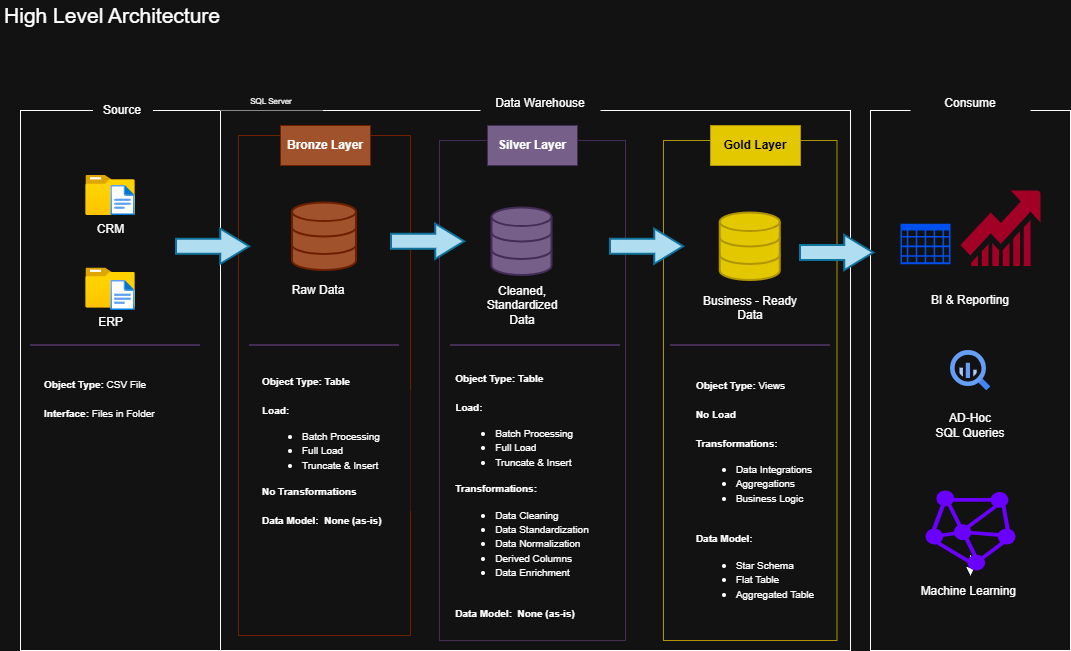

The diagram above was exported from draw.io. Its source (the exported page's mxGraphModel, read from the mxfile embedded in the PNG):
<mxGraphModel dx="786" dy="516" grid="1" gridSize="10" guides="1" tooltips="1" connect="1" arrows="1" fold="1" page="1" pageScale="1" pageWidth="827" pageHeight="1169" math="0" shadow="0">
  <root>
    <mxCell id="0" />
    <mxCell id="1" parent="0" />
    <mxCell id="nJ56g1yKf23cJD8p9vPm-1" parent="1" style="text;html=1;whiteSpace=wrap;strokeColor=none;fillColor=none;align=center;verticalAlign=middle;rounded=0;" value="&lt;font style=&quot;font-size: 21px;&quot;&gt;High Level Architecture&lt;span style=&quot;background-color: transparent; color: light-dark(rgb(0, 0, 0), rgb(255, 255, 255));&quot;&gt;&amp;nbsp;&lt;/span&gt;&lt;/font&gt;" vertex="1">
      <mxGeometry height="30" width="230" x="40" y="30" as="geometry" />
    </mxCell>
    <mxCell id="nJ56g1yKf23cJD8p9vPm-2" parent="1" style="rounded=0;whiteSpace=wrap;html=1;fillColor=default;" value="&lt;div&gt;&lt;br&gt;&lt;/div&gt;&lt;div&gt;&lt;br&gt;&lt;/div&gt;&lt;div&gt;&lt;br&gt;&lt;/div&gt;&lt;div&gt;&lt;span style=&quot;background-color: transparent; color: light-dark(rgb(0, 0, 0), rgb(255, 255, 255));&quot;&gt;&lt;br&gt;&lt;/span&gt;&lt;/div&gt;&lt;div&gt;&lt;br&gt;&lt;/div&gt;&lt;div&gt;&lt;br&gt;&lt;/div&gt;&lt;div&gt;&lt;br&gt;&lt;/div&gt;&lt;div&gt;&lt;br&gt;&lt;/div&gt;&lt;div&gt;&lt;br&gt;&lt;/div&gt;&lt;div&gt;&lt;br&gt;&lt;/div&gt;&lt;div&gt;&lt;br&gt;&lt;/div&gt;&lt;div&gt;&lt;br&gt;&lt;/div&gt;&lt;div&gt;&lt;br&gt;&lt;/div&gt;&lt;div&gt;&lt;br&gt;&lt;/div&gt;" vertex="1">
      <mxGeometry height="540" width="200" x="60" y="140" as="geometry" />
    </mxCell>
    <mxCell id="nJ56g1yKf23cJD8p9vPm-4" parent="1" style="rounded=0;whiteSpace=wrap;html=1;" value="" vertex="1">
      <mxGeometry height="540" width="630" x="260" y="140" as="geometry" />
    </mxCell>
    <mxCell id="nJ56g1yKf23cJD8p9vPm-5" parent="1" style="rounded=0;whiteSpace=wrap;html=1;strokeColor=none;" value="Data Warehouse&lt;div&gt;&lt;br&gt;&lt;/div&gt;" vertex="1">
      <mxGeometry height="60" width="120" x="520" y="110" as="geometry" />
    </mxCell>
    <mxCell id="nJ56g1yKf23cJD8p9vPm-6" parent="1" style="rounded=0;whiteSpace=wrap;html=1;" value="" vertex="1">
      <mxGeometry height="540" width="200" x="910" y="140" as="geometry" />
    </mxCell>
    <mxCell id="nJ56g1yKf23cJD8p9vPm-9" parent="1" style="rounded=0;whiteSpace=wrap;html=1;fillColor=none;fontColor=#ffffff;strokeColor=#6D1F00;" value="" vertex="1">
      <mxGeometry height="500" width="172" x="278" y="165" as="geometry" />
    </mxCell>
    <mxCell id="nJ56g1yKf23cJD8p9vPm-10" parent="1" style="rounded=0;whiteSpace=wrap;html=1;fillColor=#a0522d;fontColor=#ffffff;strokeColor=#6D1F00;" value="&lt;b&gt;Bronze Layer&lt;/b&gt;" vertex="1">
      <mxGeometry height="40" width="90" x="320" y="155" as="geometry" />
    </mxCell>
    <mxCell id="nJ56g1yKf23cJD8p9vPm-12" parent="1" style="rounded=0;whiteSpace=wrap;html=1;fillColor=none;fontColor=#ffffff;strokeColor=#432D57;" value="" vertex="1">
      <mxGeometry height="500" width="186" x="479" y="170" as="geometry" />
    </mxCell>
    <mxCell id="nJ56g1yKf23cJD8p9vPm-13" parent="1" style="rounded=0;whiteSpace=wrap;html=1;fillColor=#76608a;fontColor=#ffffff;strokeColor=#432D57;" value="&lt;b&gt;Silver Layer&lt;/b&gt;" vertex="1">
      <mxGeometry height="40" width="90" x="527" y="155" as="geometry" />
    </mxCell>
    <mxCell id="nJ56g1yKf23cJD8p9vPm-15" parent="1" style="rounded=0;whiteSpace=wrap;html=1;fillColor=none;fontColor=#000000;strokeColor=#B09500;" value="" vertex="1">
      <mxGeometry height="500" width="173.5" x="703" y="170" as="geometry" />
    </mxCell>
    <mxCell id="nJ56g1yKf23cJD8p9vPm-16" parent="1" style="rounded=0;whiteSpace=wrap;html=1;fillColor=#e3c800;fontColor=#000000;strokeColor=#B09500;" value="&lt;b&gt;Gold Layer&lt;/b&gt;" vertex="1">
      <mxGeometry height="40" width="90" x="750" y="155" as="geometry" />
    </mxCell>
    <mxCell id="nJ56g1yKf23cJD8p9vPm-17" parent="1" style="image;aspect=fixed;html=1;points=[];align=center;fontSize=12;image=img/lib/azure2/general/Folder_Blank.svg;" value="CRM" vertex="1">
      <mxGeometry height="40" width="49.29" x="125.36" y="205" as="geometry" />
    </mxCell>
    <mxCell id="nJ56g1yKf23cJD8p9vPm-18" parent="1" style="image;aspect=fixed;html=1;points=[];align=center;fontSize=12;image=img/lib/azure2/general/File.svg;" value="" vertex="1">
      <mxGeometry height="30" width="24.35" x="150.3" y="215" as="geometry" />
    </mxCell>
    <mxCell id="nJ56g1yKf23cJD8p9vPm-20" parent="1" style="image;aspect=fixed;html=1;points=[];align=center;fontSize=12;image=img/lib/azure2/general/Folder_Blank.svg;" value="ERP&lt;div&gt;&lt;br&gt;&lt;/div&gt;" vertex="1">
      <mxGeometry height="40" width="49.29" x="125.36" y="297.5" as="geometry" />
    </mxCell>
    <mxCell id="nJ56g1yKf23cJD8p9vPm-21" parent="1" style="image;aspect=fixed;html=1;points=[];align=center;fontSize=12;image=img/lib/azure2/general/File.svg;" value="" vertex="1">
      <mxGeometry height="30" width="24.35" x="150.29999999999998" y="310" as="geometry" />
    </mxCell>
    <mxCell id="nJ56g1yKf23cJD8p9vPm-23" parent="1" style="rounded=0;whiteSpace=wrap;html=1;fillColor=default;strokeColor=none;align=left;" value="&lt;font style=&quot;font-size: 10px;&quot;&gt;&lt;b style=&quot;&quot;&gt;Object Type: &lt;/b&gt;CSV File&lt;/font&gt;&lt;div&gt;&lt;span style=&quot;font-size: 10px;&quot;&gt;&lt;br&gt;&lt;/span&gt;&lt;div&gt;&lt;font style=&quot;font-size: 10px;&quot;&gt;&lt;b&gt;Interface: &lt;/b&gt;Files in Folder&lt;/font&gt;&lt;/div&gt;&lt;div&gt;&lt;font style=&quot;font-size: 10px;&quot;&gt;&lt;br&gt;&lt;/font&gt;&lt;/div&gt;&lt;/div&gt;" vertex="1">
      <mxGeometry height="30" width="120" x="82.17" y="420" as="geometry" />
    </mxCell>
    <mxCell id="nJ56g1yKf23cJD8p9vPm-33" parent="1" style="html=1;verticalLabelPosition=bottom;align=center;labelBackgroundColor=#ffffff;verticalAlign=top;strokeWidth=2;strokeColor=#6D1F00;shadow=0;dashed=0;shape=mxgraph.ios7.icons.data;fillColor=#a0522d;fontColor=#ffffff;" value="" vertex="1">
      <mxGeometry height="67.5" width="64" x="332" y="232.5" as="geometry" />
    </mxCell>
    <mxCell id="nJ56g1yKf23cJD8p9vPm-34" parent="1" style="html=1;verticalLabelPosition=bottom;align=center;labelBackgroundColor=#ffffff;verticalAlign=top;strokeWidth=2;strokeColor=#432D57;shadow=0;dashed=0;shape=mxgraph.ios7.icons.data;fillColor=#76608a;fontColor=#ffffff;" value="" vertex="1">
      <mxGeometry height="67.5" width="60" x="531.5" y="237.5" as="geometry" />
    </mxCell>
    <mxCell id="nJ56g1yKf23cJD8p9vPm-35" parent="1" style="html=1;verticalLabelPosition=bottom;align=center;labelBackgroundColor=#ffffff;verticalAlign=top;strokeWidth=2;strokeColor=#B09500;shadow=0;dashed=0;shape=mxgraph.ios7.icons.data;fillColor=#e3c800;fontColor=#000000;" value="" vertex="1">
      <mxGeometry height="67.5" width="60" x="759.75" y="242.5" as="geometry" />
    </mxCell>
    <mxCell id="nJ56g1yKf23cJD8p9vPm-36" parent="1" style="shape=mxgraph.arrows.arrow_right;html=1;verticalLabelPosition=bottom;verticalAlign=top;strokeWidth=2;strokeColor=#10739e;fillColor=#b1ddf0;" value="" vertex="1">
      <mxGeometry height="35" width="73" x="431" y="253.75" as="geometry" />
    </mxCell>
    <mxCell id="nJ56g1yKf23cJD8p9vPm-37" parent="1" style="shape=mxgraph.arrows.arrow_right;html=1;verticalLabelPosition=bottom;verticalAlign=top;strokeWidth=2;strokeColor=#10739e;fillColor=#b1ddf0;" value="" vertex="1">
      <mxGeometry height="35" width="73" x="650" y="258.75" as="geometry" />
    </mxCell>
    <mxCell id="nJ56g1yKf23cJD8p9vPm-38" parent="1" style="shape=mxgraph.arrows.arrow_right;html=1;verticalLabelPosition=bottom;verticalAlign=top;strokeWidth=2;strokeColor=#10739e;fillColor=#b1ddf0;" value="" vertex="1">
      <mxGeometry height="35" width="73" x="216" y="258.75" as="geometry" />
    </mxCell>
    <mxCell id="nJ56g1yKf23cJD8p9vPm-39" parent="1" style="shape=mxgraph.arrows.arrow_right;html=1;verticalLabelPosition=bottom;verticalAlign=top;strokeWidth=2;strokeColor=#10739e;fillColor=#b1ddf0;" value="" vertex="1">
      <mxGeometry height="35" width="73" x="840" y="265" as="geometry" />
    </mxCell>
    <mxCell id="nJ56g1yKf23cJD8p9vPm-40" parent="1" style="text;html=1;whiteSpace=wrap;strokeColor=none;fillColor=none;align=center;verticalAlign=middle;rounded=0;" value="Raw Data" vertex="1">
      <mxGeometry height="30" width="76" x="320" y="305" as="geometry" />
    </mxCell>
    <mxCell id="nJ56g1yKf23cJD8p9vPm-43" parent="1" style="text;html=1;whiteSpace=wrap;strokeColor=none;fillColor=none;align=center;verticalAlign=middle;rounded=0;" value="Cleaned, Standardized Data" vertex="1">
      <mxGeometry height="30" width="100" x="511.5" y="320" as="geometry" />
    </mxCell>
    <mxCell id="nJ56g1yKf23cJD8p9vPm-44" parent="1" style="text;html=1;whiteSpace=wrap;strokeColor=none;fillColor=none;align=center;verticalAlign=middle;rounded=0;" value="Business - Ready Data&lt;div&gt;&lt;br&gt;&lt;/div&gt;" vertex="1">
      <mxGeometry height="30" width="100" x="740" y="330" as="geometry" />
    </mxCell>
    <mxCell id="nJ56g1yKf23cJD8p9vPm-7" parent="1" style="rounded=0;whiteSpace=wrap;html=1;strokeColor=none;" value="Consume&lt;div&gt;&lt;br&gt;&lt;/div&gt;" vertex="1">
      <mxGeometry height="60" width="120" x="950" y="110" as="geometry" />
    </mxCell>
    <mxCell id="nJ56g1yKf23cJD8p9vPm-48" parent="1" style="rounded=0;whiteSpace=wrap;html=1;strokeColor=none;direction=south;" value="Source" vertex="1">
      <mxGeometry height="120" width="60" x="132.48000000000002" y="80" as="geometry" />
    </mxCell>
    <mxCell id="nJ56g1yKf23cJD8p9vPm-53" parent="1" style="line;strokeWidth=2;html=1;fillColor=#76608a;fontColor=#ffffff;strokeColor=#432D57;" value="" vertex="1">
      <mxGeometry height="10" width="170" x="70" y="370" as="geometry" />
    </mxCell>
    <mxCell id="nJ56g1yKf23cJD8p9vPm-55" parent="1" style="line;strokeWidth=2;html=1;fillColor=#76608a;fontColor=#ffffff;strokeColor=#432D57;" value="" vertex="1">
      <mxGeometry height="10" width="170" x="490" y="370" as="geometry" />
    </mxCell>
    <mxCell id="nJ56g1yKf23cJD8p9vPm-56" parent="1" style="line;strokeWidth=2;html=1;fillColor=#76608a;fontColor=#ffffff;strokeColor=#432D57;" value="" vertex="1">
      <mxGeometry height="10" width="160" x="710" y="370" as="geometry" />
    </mxCell>
    <mxCell id="nJ56g1yKf23cJD8p9vPm-57" parent="1" style="rounded=0;whiteSpace=wrap;html=1;fillColor=default;strokeColor=none;align=left;" value="&lt;div style=&quot;&quot;&gt;&lt;b style=&quot;font-size: 10px; background-color: transparent; color: light-dark(rgb(0, 0, 0), rgb(255, 255, 255));&quot;&gt;Object Type: Table&lt;/b&gt;&lt;/div&gt;&lt;div&gt;&lt;span style=&quot;font-size: 10px;&quot;&gt;&lt;br&gt;&lt;/span&gt;&lt;div style=&quot;&quot;&gt;&lt;span style=&quot;font-size: 10px;&quot;&gt;&lt;b&gt;Load:&lt;/b&gt;&lt;/span&gt;&lt;/div&gt;&lt;/div&gt;&lt;div style=&quot;&quot;&gt;&lt;ul&gt;&lt;li style=&quot;&quot;&gt;&lt;span style=&quot;font-size: 10px;&quot;&gt;Batch Processing&lt;/span&gt;&lt;/li&gt;&lt;li style=&quot;&quot;&gt;&lt;span style=&quot;font-size: 10px;&quot;&gt;Full Load&amp;nbsp;&lt;/span&gt;&lt;/li&gt;&lt;li style=&quot;&quot;&gt;&lt;span style=&quot;font-size: 10px;&quot;&gt;Truncate &amp;amp; Insert&lt;/span&gt;&lt;/li&gt;&lt;/ul&gt;&lt;/div&gt;&lt;div style=&quot;&quot;&gt;&lt;font size=&quot;1&quot;&gt;&lt;b&gt;No Transformations&lt;/b&gt;&lt;/font&gt;&lt;/div&gt;&lt;div style=&quot;&quot;&gt;&lt;font size=&quot;1&quot;&gt;&lt;b&gt;&lt;br&gt;&lt;/b&gt;&lt;/font&gt;&lt;/div&gt;&lt;div style=&quot;&quot;&gt;&lt;font size=&quot;1&quot;&gt;&lt;b&gt;Data Model:&amp;nbsp; None (as-is)&lt;/b&gt;&lt;/font&gt;&lt;/div&gt;" vertex="1">
      <mxGeometry height="120" width="150" x="300" y="420" as="geometry" />
    </mxCell>
    <mxCell id="nJ56g1yKf23cJD8p9vPm-54" parent="1" style="line;strokeWidth=2;html=1;fillColor=#76608a;fontColor=#ffffff;strokeColor=#432D57;" value="" vertex="1">
      <mxGeometry height="10" width="150" x="289" y="370" as="geometry" />
    </mxCell>
    <mxCell id="nJ56g1yKf23cJD8p9vPm-59" parent="1" style="rounded=0;whiteSpace=wrap;html=1;fillColor=default;strokeColor=none;" value="&lt;div style=&quot;text-align: left;&quot;&gt;&lt;b style=&quot;font-size: 10px; background-color: transparent; color: light-dark(rgb(0, 0, 0), rgb(255, 255, 255));&quot;&gt;Object Type: Table&lt;/b&gt;&lt;/div&gt;&lt;div&gt;&lt;span style=&quot;font-size: 10px;&quot;&gt;&lt;br&gt;&lt;/span&gt;&lt;div style=&quot;text-align: left;&quot;&gt;&lt;span style=&quot;font-size: 10px;&quot;&gt;&lt;b&gt;Load:&lt;/b&gt;&lt;/span&gt;&lt;/div&gt;&lt;/div&gt;&lt;div style=&quot;&quot;&gt;&lt;ul&gt;&lt;li style=&quot;text-align: left;&quot;&gt;&lt;span style=&quot;font-size: 10px;&quot;&gt;Batch Processing&lt;/span&gt;&lt;/li&gt;&lt;li style=&quot;text-align: left;&quot;&gt;&lt;span style=&quot;font-size: 10px;&quot;&gt;Full Load&amp;nbsp;&lt;/span&gt;&lt;/li&gt;&lt;li style=&quot;text-align: left;&quot;&gt;&lt;span style=&quot;font-size: 10px;&quot;&gt;Truncate &amp;amp; Insert&lt;/span&gt;&lt;/li&gt;&lt;/ul&gt;&lt;/div&gt;&lt;div style=&quot;text-align: left;&quot;&gt;&lt;font size=&quot;1&quot;&gt;&lt;b&gt;Transformations:&lt;/b&gt;&lt;/font&gt;&lt;/div&gt;&lt;div style=&quot;text-align: left;&quot;&gt;&lt;ul&gt;&lt;li&gt;&lt;font size=&quot;1&quot;&gt;Data Cleaning&lt;/font&gt;&lt;/li&gt;&lt;li&gt;&lt;font size=&quot;1&quot;&gt;Data Standardization&lt;/font&gt;&lt;/li&gt;&lt;li&gt;&lt;font size=&quot;1&quot;&gt;Data Normalization&lt;/font&gt;&lt;/li&gt;&lt;li&gt;&lt;font size=&quot;1&quot;&gt;Derived Columns&lt;/font&gt;&lt;/li&gt;&lt;li&gt;&lt;font size=&quot;1&quot;&gt;Data Enrichment&lt;/font&gt;&lt;/li&gt;&lt;/ul&gt;&lt;/div&gt;&lt;div style=&quot;text-align: left;&quot;&gt;&lt;font size=&quot;1&quot;&gt;&lt;b&gt;&lt;br&gt;&lt;/b&gt;&lt;/font&gt;&lt;/div&gt;&lt;div style=&quot;text-align: left;&quot;&gt;&lt;font size=&quot;1&quot;&gt;&lt;b&gt;Data Model:&amp;nbsp; None (as-is)&lt;/b&gt;&lt;/font&gt;&lt;/div&gt;" vertex="1">
      <mxGeometry height="120" width="150" x="486.5" y="465" as="geometry" />
    </mxCell>
    <mxCell id="nJ56g1yKf23cJD8p9vPm-60" parent="1" style="rounded=0;whiteSpace=wrap;html=1;fillColor=default;strokeColor=none;" value="&lt;div style=&quot;text-align: left;&quot;&gt;&lt;b style=&quot;font-size: 10px; background-color: transparent; color: light-dark(rgb(0, 0, 0), rgb(255, 255, 255));&quot;&gt;Object Type: &lt;/b&gt;&lt;span style=&quot;font-size: 10px; background-color: transparent; color: light-dark(rgb(0, 0, 0), rgb(255, 255, 255));&quot;&gt;Views&lt;/span&gt;&lt;/div&gt;&lt;div&gt;&lt;span style=&quot;font-size: 10px;&quot;&gt;&lt;br&gt;&lt;/span&gt;&lt;div style=&quot;text-align: left;&quot;&gt;&lt;span style=&quot;font-size: 10px;&quot;&gt;&lt;b&gt;No Load&lt;/b&gt;&lt;/span&gt;&lt;/div&gt;&lt;/div&gt;&lt;div style=&quot;text-align: left;&quot;&gt;&lt;font size=&quot;1&quot;&gt;&lt;b&gt;&lt;br&gt;&lt;/b&gt;&lt;/font&gt;&lt;/div&gt;&lt;div style=&quot;text-align: left;&quot;&gt;&lt;font size=&quot;1&quot;&gt;&lt;b&gt;Transformations:&lt;/b&gt;&lt;/font&gt;&lt;/div&gt;&lt;div style=&quot;text-align: left;&quot;&gt;&lt;ul&gt;&lt;li&gt;&lt;font size=&quot;1&quot;&gt;Data Integrations&lt;/font&gt;&lt;/li&gt;&lt;li&gt;&lt;font size=&quot;1&quot;&gt;Aggregations&lt;/font&gt;&lt;/li&gt;&lt;li&gt;&lt;font size=&quot;1&quot;&gt;Business Logic&lt;/font&gt;&lt;/li&gt;&lt;/ul&gt;&lt;/div&gt;&lt;div style=&quot;text-align: left;&quot;&gt;&lt;font size=&quot;1&quot;&gt;&lt;b&gt;&lt;br&gt;&lt;/b&gt;&lt;/font&gt;&lt;/div&gt;&lt;div style=&quot;text-align: left;&quot;&gt;&lt;font size=&quot;1&quot;&gt;&lt;b&gt;Data Model:&amp;nbsp;&amp;nbsp;&lt;/b&gt;&lt;/font&gt;&lt;/div&gt;&lt;div style=&quot;text-align: left;&quot;&gt;&lt;ul&gt;&lt;li&gt;&lt;font size=&quot;1&quot;&gt;Star Schema&lt;/font&gt;&lt;/li&gt;&lt;li&gt;&lt;font size=&quot;1&quot;&gt;Flat Table&lt;/font&gt;&lt;/li&gt;&lt;li&gt;&lt;font size=&quot;1&quot;&gt;Aggregated Table&lt;/font&gt;&lt;/li&gt;&lt;/ul&gt;&lt;/div&gt;" vertex="1">
      <mxGeometry height="120" width="150" x="720" y="465" as="geometry" />
    </mxCell>
    <mxCell id="xI3KYoQhvszyvAVy1Koy-8" edge="1" parent="1" source="xI3KYoQhvszyvAVy1Koy-1" style="edgeStyle=orthogonalEdgeStyle;rounded=0;orthogonalLoop=1;jettySize=auto;html=1;" target="xI3KYoQhvszyvAVy1Koy-7" value="">
      <mxGeometry relative="1" as="geometry" />
    </mxCell>
    <mxCell id="xI3KYoQhvszyvAVy1Koy-1" parent="1" style="verticalLabelPosition=bottom;sketch=0;html=1;fillColor=#6a00ff;strokeColor=#3700CC;verticalAlign=top;pointerEvents=1;align=center;shape=mxgraph.cisco_safe.business_icons.icon6;fontColor=#ffffff;" value="" vertex="1">
      <mxGeometry height="80" width="90" x="965" y="520" as="geometry" />
    </mxCell>
    <mxCell id="xI3KYoQhvszyvAVy1Koy-2" parent="1" style="verticalLabelPosition=bottom;sketch=0;html=1;fillColor=#a20025;strokeColor=#6F0000;verticalAlign=top;pointerEvents=1;align=center;shape=mxgraph.cisco_safe.business_icons.icon10;fontColor=#ffffff;" value="" vertex="1">
      <mxGeometry height="75.5" width="80" x="1000" y="220" as="geometry" />
    </mxCell>
    <mxCell id="xI3KYoQhvszyvAVy1Koy-3" parent="1" style="verticalLabelPosition=bottom;sketch=0;html=1;fillColor=#0050ef;strokeColor=#001DBC;verticalAlign=top;pointerEvents=1;align=center;shape=mxgraph.cisco_safe.business_icons.icon25;fontColor=#ffffff;" value="" vertex="1">
      <mxGeometry height="40.5" width="50" x="940" y="253.25" as="geometry" />
    </mxCell>
    <mxCell id="xI3KYoQhvszyvAVy1Koy-4" parent="1" style="editableCssRules=.*;html=1;shape=image;verticalLabelPosition=bottom;labelBackgroundColor=#ffffff;verticalAlign=top;aspect=fixed;imageAspect=0;image=data:image/svg+xml,(base64 omitted: 1156 chars);" value="" vertex="1">
      <mxGeometry height="40" width="40" x="990" y="380" as="geometry" />
    </mxCell>
    <mxCell id="xI3KYoQhvszyvAVy1Koy-5" parent="1" style="rounded=0;whiteSpace=wrap;html=1;fillColor=none;strokeColor=none;" value="BI &amp;amp; Reporting" vertex="1">
      <mxGeometry height="40" width="120" x="950" y="310" as="geometry" />
    </mxCell>
    <mxCell id="xI3KYoQhvszyvAVy1Koy-6" parent="1" style="rounded=0;whiteSpace=wrap;html=1;strokeColor=none;" value="AD-Hoc&lt;div&gt;SQL Queries&lt;/div&gt;" vertex="1">
      <mxGeometry height="50" width="120" x="950" y="430" as="geometry" />
    </mxCell>
    <mxCell id="xI3KYoQhvszyvAVy1Koy-7" parent="1" style="rounded=0;whiteSpace=wrap;html=1;strokeColor=none;" value="Machine Learning&amp;nbsp;&lt;div&gt;&lt;br&gt;&lt;/div&gt;" vertex="1">
      <mxGeometry height="45" width="120" x="950" y="605" as="geometry" />
    </mxCell>
    <mxCell id="xI3KYoQhvszyvAVy1Koy-9" parent="1" style="rounded=0;whiteSpace=wrap;html=1;strokeColor=none;" value="&lt;font style=&quot;font-size: 8px;&quot;&gt;SQL Server&lt;/font&gt;" vertex="1">
      <mxGeometry height="20" width="102" x="260" y="120" as="geometry" />
    </mxCell>
  </root>
</mxGraphModel>